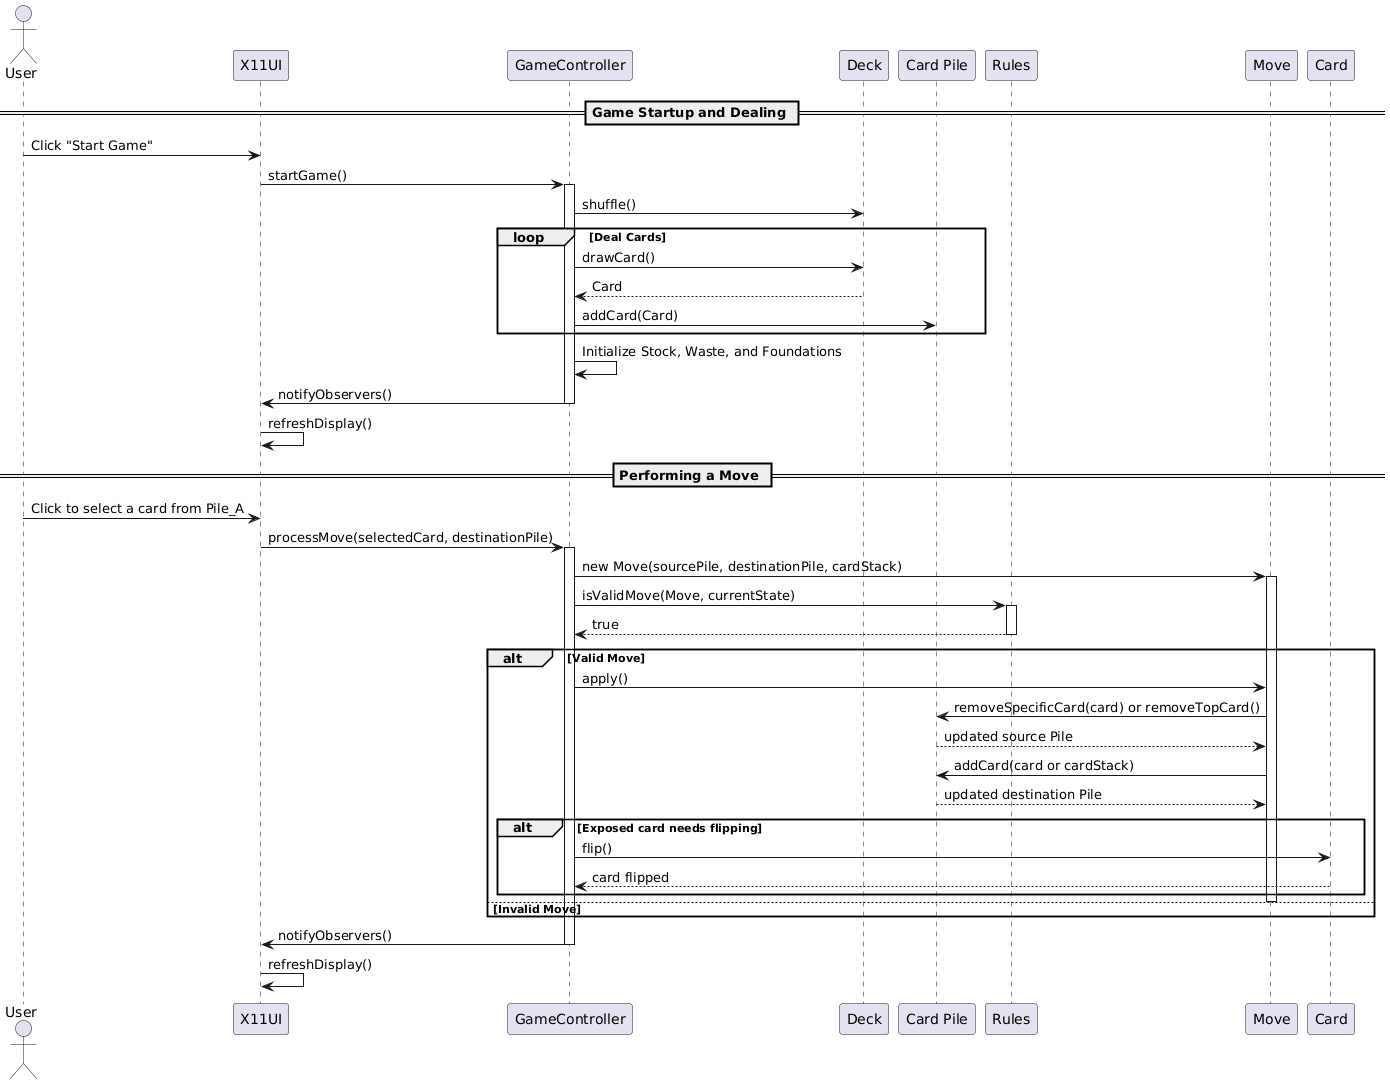

The diagram above was rendered by PlantUML. Its source (embedded in the PNG):
@startuml
actor User
participant "X11UI" as UI
participant "GameController" as GC
participant "Deck" as Deck
participant "Card Pile" as Pile
participant "Rules" as Rules
participant "Move" as Move
participant "Card" as Card

== Game Startup and Dealing ==
User -> UI: Click "Start Game"
UI -> GC: startGame()
activate GC
GC -> Deck: shuffle()
loop Deal Cards
  GC -> Deck: drawCard()
  Deck --> GC: Card
  GC -> Pile: addCard(Card)
end loop
GC -> GC: Initialize Stock, Waste, and Foundations
GC -> UI: notifyObservers()
deactivate GC
UI -> UI: refreshDisplay()

== Performing a Move ==
User -> UI: Click to select a card from Pile_A
UI -> GC: processMove(selectedCard, destinationPile)
activate GC
GC -> Move: new Move(sourcePile, destinationPile, cardStack)
activate Move
GC -> Rules: isValidMove(Move, currentState)
activate Rules
Rules --> GC: true
deactivate Rules
alt Valid Move
  GC -> Move: apply()
  Move -> Pile: removeSpecificCard(card) or removeTopCard()
  Pile --> Move: updated source Pile
  Move -> Pile: addCard(card or cardStack)
  Pile --> Move: updated destination Pile
  alt Exposed card needs flipping
    GC -> Card: flip()
    Card --> GC: card flipped
  end alt
  deactivate Move
else Invalid Move
end
GC -> UI: notifyObservers()
deactivate GC
UI -> UI: refreshDisplay()
@enduml